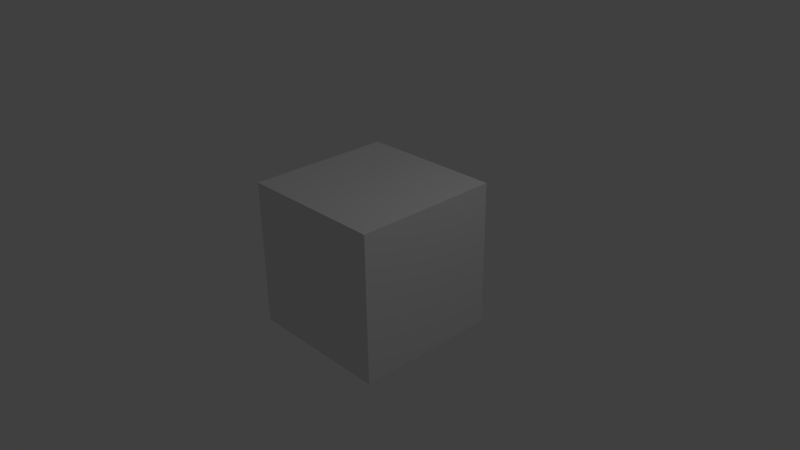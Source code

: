 # Source: firstCrate3.blend  (saved by Blender 2.73.0; exported with 4.5.12 LTS)
import bpy
from mathutils import Matrix  # noqa: F401  (used for matrix-valued properties, if any)

bpy.ops.wm.read_factory_settings(use_empty=True)
scene = bpy.context.scene
scene.name = 'Scene'

# ---- collections
col_collection_1 = bpy.data.collections.new('Collection 1'); scene.collection.children.link(col_collection_1)

# ---- materials (node trees are filled in below, after node groups)
mat_texture = bpy.data.materials.new('Texture')
mat_texture.alpha_threshold = 0.0
mat_texture.use_transparent_shadow = False
mat_texture.roughness = 0.5
mat_texture.line_color = (0.0, 0.0, 0.0, 1.0)

# ---- material node trees

# ---- world
world_world = bpy.data.worlds.new('World'); scene.world = world_world
world_world.color = (0.05088, 0.05088, 0.05088)
world_world.use_sun_shadow = False
world_world.sun_shadow_jitter_overblur = 0.0
world_world.cycles.sampling_method = 'MANUAL'
world_world.cycles.sample_map_resolution = 256

# ---- cameras
cam_camera = bpy.data.cameras.new('Camera')
cam_camera.clip_end = 100.0
cam_camera.lens = 35.0
cam_camera.sensor_width = 32.0
cam_camera.sensor_height = 18.0
cam_camera.ortho_scale = 7.314
cam_camera.dof.focus_distance = 0.0
cam_camera.dof.aperture_fstop = 128.0

# ---- lights
light_lamp = bpy.data.lights.new('Lamp', 'POINT')
light_lamp.transmission_factor = 0.0
light_lamp.cutoff_distance = 30.0
light_lamp.energy = 100.0
light_lamp.shadow_buffer_clip_start = 1.001
light_lamp.shadow_soft_size = 0.1
light_lamp.shadow_maximum_resolution = 0.006
light_lamp.use_absolute_resolution = True
light_lamp.cycles.use_multiple_importance_sampling = False

# ---- meshes
me_cube = bpy.data.meshes.new('Cube')
me_cube.from_pydata([(1.0, 1.0, -1.0), (1.0, -1.0, -1.0), (-1.0, -1.0, -1.0), (-1.0, 1.0, -1.0), (1.0, 1.0, 1.0), (1.0, -1.0, 1.0), (-1.0, -1.0, 1.0), (-1.0, 1.0, 1.0)], [], [(0, 1, 2, 3), (4, 7, 6, 5), (0, 4, 5, 1), (1, 5, 6, 2), (2, 6, 7, 3), (4, 0, 3, 7)])
_uv = me_cube.uv_layers.new(name='UVMap')
_uv.uv.foreach_set('vector', [8.278e-06, 0.5, 0.4994, 0.5, 0.4994, 0.9993, 8.278e-06, 0.9993, 8.278e-06, 0.5, 0.4994, 0.5, 0.4994, 0.9993, 8.278e-06, 0.9993, 8.278e-06, 0.5, 0.4994, 0.5, 0.4994, 0.9993, 8.278e-06, 0.9993, 8.278e-06, 0.5, 0.4994, 0.5, 0.4994, 0.9993, 8.278e-06, 0.9993, 8.278e-06, 0.5, 0.4994, 0.5, 0.4994, 0.9993, 8.278e-06, 0.9993, 8.278e-06, 0.5, 0.4994, 0.5, 0.4994, 0.9993, 8.278e-06, 0.9993])
me_cube.materials.append(mat_texture)
me_cube.use_remesh_preserve_volume = False
me_cube.use_remesh_preserve_attributes = False
me_cube.use_mirror_vertex_groups = False
me_cube.use_paint_bone_selection = False
me_cube.use_paint_mask = True
me_cube.update()

# ---- objects
ob_cube = bpy.data.objects.new('Cube', me_cube)
ob_lamp = bpy.data.objects.new('Lamp', light_lamp)
ob_camera = bpy.data.objects.new('Camera', cam_camera)

# ---- transforms, parenting, visibility, modifiers, constraints
ob_cube.location = (0.0, 0.0, 0.0)
ob_cube.lock_rotations_4d = False
ob_cube.empty_display_type = 'ARROWS'
ob_cube.lineart.crease_threshold = 0.0
ob_lamp.location = (4.076, 1.005, 5.904)
ob_lamp.rotation_euler = (0.6503, 0.05522, 1.866)
ob_lamp.lock_rotations_4d = False
ob_lamp.empty_display_type = 'ARROWS'
ob_lamp.color = (0.0, 0.0, 0.0, 0.0)
ob_lamp.lineart.crease_threshold = 0.0
ob_camera.location = (7.481, -6.508, 5.344)
ob_camera.rotation_euler = (1.109, 0.01082, 0.8149)
ob_camera.lock_rotations_4d = False
ob_camera.empty_display_type = 'ARROWS'
ob_camera.color = (0.0, 0.0, 0.0, 0.0)
ob_camera.display_type = 'WIRE'
ob_camera.lineart.crease_threshold = 0.0

# ---- collection membership
col_collection_1.objects.link(ob_cube)
col_collection_1.objects.link(ob_lamp)
col_collection_1.objects.link(ob_camera)

# ---- scene / render settings (as saved in the file)
scene.camera = ob_camera
scene.frame_start = 1; scene.frame_end = 250; scene.frame_set(1)
scene.render.engine = 'BLENDER_EEVEE_NEXT'
scene.render.resolution_percentage = 50
scene.render.dither_intensity = 0.0
scene.cycles.use_denoising = False
scene.cycles.samples = 10
scene.cycles.sampling_pattern = 'TABULATED_SOBOL'
scene.cycles.light_sampling_threshold = 0.0
scene.cycles.use_adaptive_sampling = False
scene.cycles.use_light_tree = False
scene.cycles.blur_glossy = 0.0
scene.cycles.pixel_filter_type = 'GAUSSIAN'
scene.cycles.sample_clamp_indirect = 0.0
scene.view_settings.view_transform = 'Standard'
bpy.context.view_layer.update()
